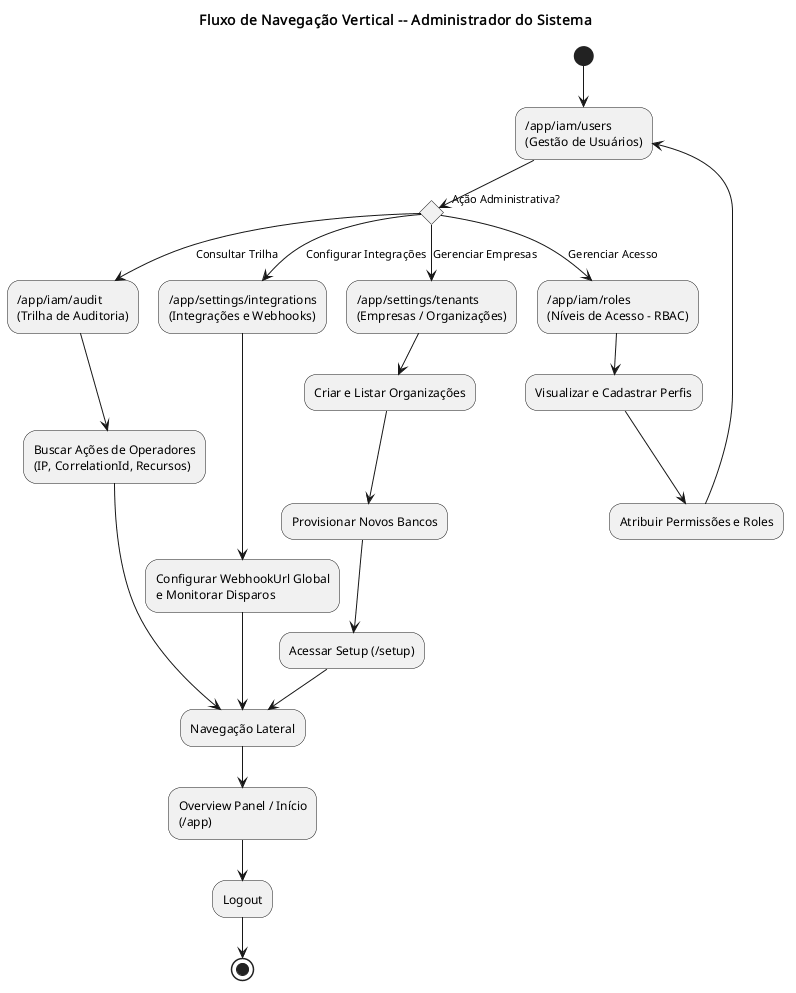

The diagram above was rendered by PlantUML. Its source (embedded in the PNG):
@startuml fluxo_admin_vertical
title Fluxo de Navegação Vertical -- Administrador do Sistema

(*) --> "/app/iam/users\n(Gestão de Usuários)"

if "Ação Administrativa?" then
  -->[Gerenciar Acesso] "/app/iam/roles\n(Níveis de Acesso - RBAC)"
  --> "Visualizar e Cadastrar Perfis"
  --> "Atribuir Permissões e Roles"
  --> "/app/iam/users\n(Gestão de Usuários)"
else
  -->[Consultar Trilha] "/app/iam/audit\n(Trilha de Auditoria)"
  --> "Buscar Ações de Operadores\n(IP, CorrelationId, Recursos)"
  --> "Navegação Lateral"
else
  -->[Configurar Integrações] "/app/settings/integrations\n(Integrações e Webhooks)"
  --> "Configurar WebhookUrl Global\ne Monitorar Disparos"
  --> "Navegação Lateral"
else
  -->[Gerenciar Empresas] "/app/settings/tenants\n(Empresas / Organizações)"
  --> "Criar e Listar Organizações"
  --> "Provisionar Novos Bancos"
  --> "Acessar Setup (/setup)"
  --> "Navegação Lateral"
endif

--> "Overview Panel / Início\n(/app)"
--> "Logout"
--> (*)
@enduml